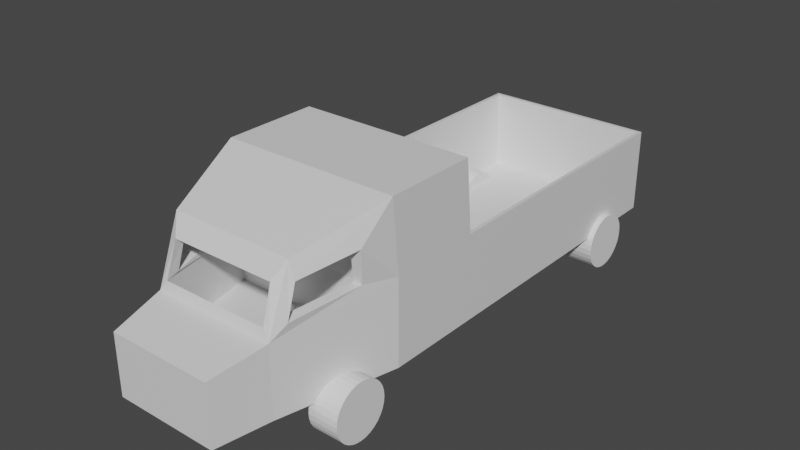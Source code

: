 # Source: Plane.blend  (saved by Blender 3.1.7; exported with 4.5.12 LTS)
import bpy
from mathutils import Matrix  # noqa: F401  (used for matrix-valued properties, if any)

bpy.ops.wm.read_factory_settings(use_empty=True)
scene = bpy.context.scene
scene.name = 'Scene'

# ---- collections
col_collection = bpy.data.collections.new('Collection'); scene.collection.children.link(col_collection)

# ---- materials (node trees are filled in below, after node groups)
mat_material = bpy.data.materials.new('Material')
mat_material.alpha_threshold = 0.0
mat_material.use_transparent_shadow = False
mat_material.line_color = (0.0, 0.0, 0.0, 1.0)

# ---- material node trees
mat_material.use_nodes = True; mat_material.node_tree.nodes.clear()
_N = mat_material.node_tree.nodes; _L = mat_material.node_tree.links
n0 = _N.new('ShaderNodeOutputMaterial'); n0.name = 'Material Output'; n0.location = (300, 300)
n1 = _N.new('ShaderNodeBsdfPrincipled'); n1.name = 'Principled BSDF'; n1.location = (10, 300)
n1.distribution = 'GGX'
n1.subsurface_method = 'RANDOM_WALK_SKIN'
n1.inputs[2].default_value = 0.4
n1.inputs[3].default_value = 1.45
n1.inputs[27].default_value = (0.0, 0.0, 0.0, 1.0)
n1.inputs[28].default_value = 1.0
_L.new(n1.outputs[0], n0.inputs[0])
n0.is_active_output = True

# ---- world
world_world = bpy.data.worlds.new('World'); scene.world = world_world
world_world.use_nodes = True; world_world.node_tree.nodes.clear()
_N = world_world.node_tree.nodes; _L = world_world.node_tree.links
n0 = _N.new('ShaderNodeOutputWorld'); n0.name = 'World Output'; n0.location = (300, 300)
n1 = _N.new('ShaderNodeBackground'); n1.name = 'Background'; n1.location = (10, 300)
n1.inputs[0].default_value = (0.05088, 0.05088, 0.05088, 1.0)
_L.new(n1.outputs[0], n0.inputs[0])
n0.is_active_output = True
world_world.color = (0.05088, 0.05088, 0.05088)
world_world.use_sun_shadow = False
world_world.sun_shadow_jitter_overblur = 0.0

# ---- meshes
me_cube = bpy.data.meshes.new('Cube')
me_cube.from_pydata([(1.0, 1.0, -1.0), (1.0, -2.359, 0.7756), (1.0, -2.285, -1.0), (0.9538, -3.78, 0.3981), (1.0, -3.344, -1.0), (0.6897, -4.639, -1.0), (0.9588, 0.9588, -0.03758), (0.9588, -2.244, -0.03758), (0.9076, -3.723, 0.01321), (0.5849, -5.25, -0.3221), (0.5849, -5.25, -1.0), (0.6109, -4.367, 0.2746), (0.7531, -4.367, 0.2765), (0.622, -4.473, -0.07455), (0.7534, -4.473, -0.0741), (0.8308, -3.78, 0.3994), (0.8032, -3.721, 0.007972), (0.0, 1.0, -1.0), (-1.639e-17, -2.359, 0.7756), (0.0, -2.285, -1.0), (0.0, -2.285, -0.03758), (-1.639e-17, -3.418, 0.7756), (0.0, -3.344, -1.0), (0.0, -4.639, -1.0), (0.0, 1.0, -0.03758), (0.0, -5.25, -1.0), (0.0, -5.25, -0.3221), (-1.639e-17, -4.373, 0.4751), (-3.953e-17, -4.494, 0.2709), (0.0, -4.618, -0.1079), (0.0, -4.643, -0.2191), (-1.639e-17, -3.585, 0.3901), (0.0, -3.51, -0.1228), (1.0, -3.418, 0.7756), (1.0, -3.344, -0.03758), (0.6889, -4.643, -0.2191), (0.6934, -4.373, 0.4751), (0.5917, -4.494, 0.2709), (0.61, -4.618, -0.1079), (0.8279, -3.585, 0.3901), (0.8463, -3.51, -0.1228), (1.399e-06, 0.9588, -0.03758), (1.399e-06, -2.244, -0.03758), (1.0, 1.0, -0.03758), (1.0, -2.285, -0.03758), (1.399e-06, 0.9588, -0.9504), (1.399e-06, -2.244, -0.9504), (0.9588, 0.9588, -0.9504), (0.9588, -2.244, -0.9504), (0.61, -4.622, -0.6541), (0.8463, -3.515, -0.669), (-8.068e-10, -4.622, -0.6541), (-8.068e-10, -3.515, -0.669)], [], [(19, 2, 4, 22), (17, 0, 2, 19), (7, 6, 47, 48), (44, 20, 18, 1), (44, 1, 33, 34), (22, 4, 5, 23), (23, 5, 10, 25), (2, 44, 34, 4), (40, 32, 52, 50), (17, 24, 43, 0), (0, 43, 44, 2), (4, 34, 35, 5), (5, 35, 9, 10), (37, 38, 35, 36), (12, 11, 15, 3), (37, 28, 31, 39), (40, 39, 31, 32), (38, 29, 30, 35), (36, 27, 28, 37), (10, 9, 26, 25), (33, 21, 27, 36), (1, 18, 21, 33), (35, 30, 26, 9), (3, 8, 34, 33), (14, 12, 36, 35), (12, 3, 33, 36), (8, 14, 35, 34), (11, 13, 38, 37), (16, 15, 39, 40), (13, 16, 40, 38), (15, 11, 37, 39), (14, 13, 11, 12), (8, 16, 13, 14), (8, 3, 15, 16), (41, 6, 43, 24), (6, 7, 44, 43), (7, 42, 20, 44), (46, 48, 47, 45), (42, 7, 48, 46), (6, 41, 45, 47), (51, 49, 50, 52), (38, 40, 50, 49), (29, 38, 49, 51)])
_uv = me_cube.uv_layers.new(name='UVMap')
_uv.uv.foreach_set('vector', [0.25, 0.75, 0.375, 0.75, 0.375, 0.75, 0.25, 0.75, 0.25, 0.5, 0.375, 0.5, 0.375, 0.75, 0.25, 0.75, 0.4765, 0.718, 0.4937, 0.4959, 0.4937, 0.4959, 0.4765, 0.718, 0.4953, 0.75, 0.0, 0.0, 0.75, 0.75, 0.625, 0.75, 0.4953, 0.75, 0.625, 0.75, 0.625, 0.75, 0.4953, 0.75, 0.25, 0.75, 0.375, 0.75, 0.375, 0.75, 0.25, 0.75, 0.25, 0.75, 0.375, 0.75, 0.375, 0.75, 0.25, 0.75, 0.375, 0.75, 0.4953, 0.75, 0.4953, 0.75, 0.375, 0.75, 0.5058, 0.7642, 0.5058, 0.875, 0.5058, 0.875, 0.5058, 0.7642, 0.375, 0.375, 0.4953, 0.375, 0.4953, 0.5, 0.375, 0.5, 0.375, 0.5, 0.4953, 0.5, 0.4953, 0.75, 0.375, 0.75, 0.375, 0.75, 0.4953, 0.75, 0.49, 0.75, 0.375, 0.75, 0.375, 0.75, 0.4901, 0.75, 0.4953, 0.75, 0.375, 0.75, 0.6145, 0.7645, 0.5058, 0.7642, 0.4907, 0.75, 0.625, 0.75, 0.594, 0.75, 0.5924, 0.7644, 0.5929, 0.7644, 0.5971, 0.75, 0.6145, 0.7645, 0.6145, 0.875, 0.6145, 0.875, 0.6145, 0.7645, 0.5058, 0.7642, 0.6145, 0.7645, 0.6145, 0.875, 0.5058, 0.875, 0.5058, 0.7642, 0.5058, 0.875, 0.4953, 0.875, 0.4953, 0.7497, 0.625, 0.75, 0.625, 0.875, 0.6145, 0.875, 0.6145, 0.7645, 0.375, 0.75, 0.4953, 0.75, 0.4953, 0.875, 0.375, 0.875, 0.625, 0.75, 0.75, 0.75, 0.75, 0.75, 0.625, 0.75, 0.625, 0.75, 0.75, 0.75, 0.75, 0.75, 0.625, 0.75, 0.4953, 0.7497, 0.4953, 0.875, 0.4953, 0.875, 0.4953, 0.75, 0.5971, 0.75, 0.522, 0.75, 0.4953, 0.75, 0.625, 0.75, 0.522, 0.75, 0.594, 0.75, 0.625, 0.75, 0.4907, 0.75, 0.594, 0.75, 0.5971, 0.75, 0.625, 0.75, 0.625, 0.75, 0.522, 0.75, 0.522, 0.75, 0.4907, 0.75, 0.4953, 0.75, 0.5924, 0.7644, 0.5278, 0.7643, 0.5058, 0.7642, 0.6145, 0.7645, 0.5274, 0.7643, 0.5929, 0.7644, 0.6145, 0.7645, 0.5058, 0.7642, 0.5278, 0.7643, 0.5274, 0.7643, 0.5058, 0.7642, 0.5058, 0.7642, 0.5929, 0.7644, 0.5924, 0.7644, 0.6145, 0.7645, 0.6145, 0.7645, 0.522, 0.75, 0.5278, 0.7643, 0.5924, 0.7644, 0.594, 0.75, 0.522, 0.75, 0.5274, 0.7643, 0.5278, 0.7643, 0.522, 0.75, 0.522, 0.75, 0.5971, 0.75, 0.5929, 0.7644, 0.5274, 0.7643, 0.4907, 0.3775, 0.4937, 0.4959, 0.4953, 0.5, 0.4953, 0.375, 0.4937, 0.4959, 0.4765, 0.718, 0.4953, 0.75, 0.4953, 0.5, 0.4765, 0.718, 0.02498, 0.03354, 0.0, 0.0, 0.4953, 0.75, 0.02498, 0.03354, 0.4765, 0.718, 0.4937, 0.4959, 0.4907, 0.3775, 0.02498, 0.03354, 0.4765, 0.718, 0.4765, 0.718, 0.02498, 0.03354, 0.4937, 0.4959, 0.4907, 0.3775, 0.4907, 0.3775, 0.4937, 0.4959, 0.5058, 0.875, 0.5058, 0.7642, 0.5058, 0.7642, 0.5058, 0.875, 0.5058, 0.7642, 0.5058, 0.7642, 0.5058, 0.7642, 0.5058, 0.7642, 0.5058, 0.875, 0.5058, 0.7642, 0.5058, 0.7642, 0.5058, 0.875])
me_cube.materials.append(mat_material)
me_cube.use_remesh_preserve_volume = False
me_cube.use_remesh_preserve_attributes = False
me_cube.use_mirror_vertex_groups = False
me_cube.update()
me_cylinder = bpy.data.meshes.new('Cylinder')
me_cylinder.from_pydata([(2.135e-07, 0.3472, 4.293), (2.135e-07, 0.3472, 6.293), (0.1951, 0.328, 4.293), (0.1951, 0.328, 6.293), (0.3827, 0.2711, 4.293), (0.3827, 0.2711, 6.293), (0.5556, 0.1787, 4.293), (0.5556, 0.1787, 6.293), (0.7071, 0.05429, 4.293), (0.7071, 0.05429, 6.293), (0.8315, -0.09724, 4.293), (0.8315, -0.09724, 6.293), (0.9239, -0.2701, 4.293), (0.9239, -0.2701, 6.293), (0.9808, -0.4577, 4.293), (0.9808, -0.4577, 6.293), (1.0, -0.6528, 4.293), (1.0, -0.6528, 6.293), (0.9808, -0.8479, 4.293), (0.9808, -0.8479, 6.293), (0.9239, -1.035, 4.293), (0.9239, -1.035, 6.293), (0.8315, -1.208, 4.293), (0.8315, -1.208, 6.293), (0.7071, -1.36, 4.293), (0.7071, -1.36, 6.293), (0.5556, -1.484, 4.293), (0.5556, -1.484, 6.293), (0.3827, -1.577, 4.293), (0.3827, -1.577, 6.293), (0.1951, -1.634, 4.293), (0.1951, -1.634, 6.293), (1.261e-07, -1.653, 4.293), (1.261e-07, -1.653, 6.293), (-0.1951, -1.634, 4.293), (-0.1951, -1.634, 6.293), (-0.3827, -1.577, 4.293), (-0.3827, -1.577, 6.293), (-0.5556, -1.484, 4.293), (-0.5556, -1.484, 6.293), (-0.7071, -1.36, 4.293), (-0.7071, -1.36, 6.293), (-0.8315, -1.208, 4.293), (-0.8315, -1.208, 6.293), (-0.9239, -1.035, 4.293), (-0.9239, -1.035, 6.293), (-0.9808, -0.8479, 4.293), (-0.9808, -0.8479, 6.293), (-1.0, -0.6528, 4.293), (-1.0, -0.6528, 6.293), (-0.9808, -0.4577, 4.293), (-0.9808, -0.4577, 6.293), (-0.9239, -0.2701, 4.293), (-0.9239, -0.2701, 6.293), (-0.8315, -0.09724, 4.293), (-0.8315, -0.09724, 6.293), (-0.7071, 0.05429, 4.293), (-0.7071, 0.05429, 6.293), (-0.5556, 0.1787, 4.293), (-0.5556, 0.1787, 6.293), (-0.3827, 0.2711, 4.293), (-0.3827, 0.2711, 6.293), (-0.1951, 0.328, 4.293), (-0.1951, 0.328, 6.293), (2.135e-07, 13.6, 4.293), (2.135e-07, 13.6, 6.293), (0.1951, 13.58, 4.293), (0.1951, 13.58, 6.293), (0.3827, 13.53, 4.293), (0.3827, 13.53, 6.293), (0.5556, 13.43, 4.293), (0.5556, 13.43, 6.293), (0.7071, 13.31, 4.293), (0.7071, 13.31, 6.293), (0.8315, 13.16, 4.293), (0.8315, 13.16, 6.293), (0.9239, 12.98, 4.293), (0.9239, 12.98, 6.293), (0.9808, 12.8, 4.293), (0.9808, 12.8, 6.293), (1.0, 12.6, 4.293), (1.0, 12.6, 6.293), (0.9808, 12.41, 4.293), (0.9808, 12.41, 6.293), (0.9239, 12.22, 4.293), (0.9239, 12.22, 6.293), (0.8315, 12.05, 4.293), (0.8315, 12.05, 6.293), (0.7071, 11.89, 4.293), (0.7071, 11.89, 6.293), (0.5556, 11.77, 4.293), (0.5556, 11.77, 6.293), (0.3827, 11.68, 4.293), (0.3827, 11.68, 6.293), (0.1951, 11.62, 4.293), (0.1951, 11.62, 6.293), (1.261e-07, 11.6, 4.293), (1.261e-07, 11.6, 6.293), (-0.1951, 11.62, 4.293), (-0.1951, 11.62, 6.293), (-0.3827, 11.68, 4.293), (-0.3827, 11.68, 6.293), (-0.5556, 11.77, 4.293), (-0.5556, 11.77, 6.293), (-0.7071, 11.89, 4.293), (-0.7071, 11.89, 6.293), (-0.8315, 12.05, 4.293), (-0.8315, 12.05, 6.293), (-0.9239, 12.22, 4.293), (-0.9239, 12.22, 6.293), (-0.9808, 12.41, 4.293), (-0.9808, 12.41, 6.293), (-1.0, 12.6, 4.293), (-1.0, 12.6, 6.293), (-0.9808, 12.8, 4.293), (-0.9808, 12.8, 6.293), (-0.9239, 12.98, 4.293), (-0.9239, 12.98, 6.293), (-0.8315, 13.16, 4.293), (-0.8315, 13.16, 6.293), (-0.7071, 13.31, 4.293), (-0.7071, 13.31, 6.293), (-0.5556, 13.43, 4.293), (-0.5556, 13.43, 6.293), (-0.3827, 13.53, 4.293), (-0.3827, 13.53, 6.293), (-0.1951, 13.58, 4.293), (-0.1951, 13.58, 6.293)], [], [(0, 1, 3, 2), (2, 3, 5, 4), (4, 5, 7, 6), (6, 7, 9, 8), (8, 9, 11, 10), (10, 11, 13, 12), (12, 13, 15, 14), (14, 15, 17, 16), (16, 17, 19, 18), (18, 19, 21, 20), (20, 21, 23, 22), (22, 23, 25, 24), (24, 25, 27, 26), (26, 27, 29, 28), (28, 29, 31, 30), (30, 31, 33, 32), (32, 33, 35, 34), (34, 35, 37, 36), (36, 37, 39, 38), (38, 39, 41, 40), (40, 41, 43, 42), (42, 43, 45, 44), (44, 45, 47, 46), (46, 47, 49, 48), (48, 49, 51, 50), (50, 51, 53, 52), (52, 53, 55, 54), (54, 55, 57, 56), (56, 57, 59, 58), (58, 59, 61, 60), (3, 1, 63, 61, 59, 57, 55, 53, 51, 49, 47, 45, 43, 41, 39, 37, 35, 33, 31, 29, 27, 25, 23, 21, 19, 17, 15, 13, 11, 9, 7, 5), (60, 61, 63, 62), (62, 63, 1, 0), (0, 2, 4, 6, 8, 10, 12, 14, 16, 18, 20, 22, 24, 26, 28, 30, 32, 34, 36, 38, 40, 42, 44, 46, 48, 50, 52, 54, 56, 58, 60, 62), (64, 65, 67, 66), (66, 67, 69, 68), (68, 69, 71, 70), (70, 71, 73, 72), (72, 73, 75, 74), (74, 75, 77, 76), (76, 77, 79, 78), (78, 79, 81, 80), (80, 81, 83, 82), (82, 83, 85, 84), (84, 85, 87, 86), (86, 87, 89, 88), (88, 89, 91, 90), (90, 91, 93, 92), (92, 93, 95, 94), (94, 95, 97, 96), (96, 97, 99, 98), (98, 99, 101, 100), (100, 101, 103, 102), (102, 103, 105, 104), (104, 105, 107, 106), (106, 107, 109, 108), (108, 109, 111, 110), (110, 111, 113, 112), (112, 113, 115, 114), (114, 115, 117, 116), (116, 117, 119, 118), (118, 119, 121, 120), (120, 121, 123, 122), (122, 123, 125, 124), (67, 65, 127, 125, 123, 121, 119, 117, 115, 113, 111, 109, 107, 105, 103, 101, 99, 97, 95, 93, 91, 89, 87, 85, 83, 81, 79, 77, 75, 73, 71, 69), (124, 125, 127, 126), (126, 127, 65, 64), (64, 66, 68, 70, 72, 74, 76, 78, 80, 82, 84, 86, 88, 90, 92, 94, 96, 98, 100, 102, 104, 106, 108, 110, 112, 114, 116, 118, 120, 122, 124, 126)])
_uv = me_cylinder.uv_layers.new(name='UVMap')
_uv.uv.foreach_set('vector', [1.0, 0.5, 1.0, 1.0, 0.9688, 1.0, 0.9688, 0.5, 0.9688, 0.5, 0.9688, 1.0, 0.9375, 1.0, 0.9375, 0.5, 0.9375, 0.5, 0.9375, 1.0, 0.9062, 1.0, 0.9062, 0.5, 0.9062, 0.5, 0.9062, 1.0, 0.875, 1.0, 0.875, 0.5, 0.875, 0.5, 0.875, 1.0, 0.8438, 1.0, 0.8438, 0.5, 0.8438, 0.5, 0.8438, 1.0, 0.8125, 1.0, 0.8125, 0.5, 0.8125, 0.5, 0.8125, 1.0, 0.7812, 1.0, 0.7812, 0.5, 0.7812, 0.5, 0.7812, 1.0, 0.75, 1.0, 0.75, 0.5, 0.75, 0.5, 0.75, 1.0, 0.7188, 1.0, 0.7188, 0.5, 0.7188, 0.5, 0.7188, 1.0, 0.6875, 1.0, 0.6875, 0.5, 0.6875, 0.5, 0.6875, 1.0, 0.6562, 1.0, 0.6562, 0.5, 0.6562, 0.5, 0.6562, 1.0, 0.625, 1.0, 0.625, 0.5, 0.625, 0.5, 0.625, 1.0, 0.5938, 1.0, 0.5938, 0.5, 0.5938, 0.5, 0.5938, 1.0, 0.5625, 1.0, 0.5625, 0.5, 0.5625, 0.5, 0.5625, 1.0, 0.5312, 1.0, 0.5312, 0.5, 0.5312, 0.5, 0.5312, 1.0, 0.5, 1.0, 0.5, 0.5, 0.5, 0.5, 0.5, 1.0, 0.4688, 1.0, 0.4688, 0.5, 0.4688, 0.5, 0.4688, 1.0, 0.4375, 1.0, 0.4375, 0.5, 0.4375, 0.5, 0.4375, 1.0, 0.4062, 1.0, 0.4062, 0.5, 0.4062, 0.5, 0.4062, 1.0, 0.375, 1.0, 0.375, 0.5, 0.375, 0.5, 0.375, 1.0, 0.3438, 1.0, 0.3438, 0.5, 0.3438, 0.5, 0.3438, 1.0, 0.3125, 1.0, 0.3125, 0.5, 0.3125, 0.5, 0.3125, 1.0, 0.2812, 1.0, 0.2812, 0.5, 0.2812, 0.5, 0.2812, 1.0, 0.25, 1.0, 0.25, 0.5, 0.25, 0.5, 0.25, 1.0, 0.2188, 1.0, 0.2188, 0.5, 0.2188, 0.5, 0.2188, 1.0, 0.1875, 1.0, 0.1875, 0.5, 0.1875, 0.5, 0.1875, 1.0, 0.1562, 1.0, 0.1562, 0.5, 0.1562, 0.5, 0.1562, 1.0, 0.125, 1.0, 0.125, 0.5, 0.125, 0.5, 0.125, 1.0, 0.09375, 1.0, 0.09375, 0.5, 0.09375, 0.5, 0.09375, 1.0, 0.0625, 1.0, 0.0625, 0.5, 0.2968, 0.4854, 0.25, 0.49, 0.2032, 0.4854, 0.1582, 0.4717, 0.1167, 0.4496, 0.08029, 0.4197, 0.05045, 0.3833, 0.02827, 0.3418, 0.01461, 0.2968, 0.01, 0.25, 0.01461, 0.2032, 0.02827, 0.1582, 0.05045, 0.1167, 0.08029, 0.08029, 0.1167, 0.05045, 0.1582, 0.02827, 0.2032, 0.01461, 0.25, 0.01, 0.2968, 0.01461, 0.3418, 0.02827, 0.3833, 0.05045, 0.4197, 0.08029, 0.4496, 0.1167, 0.4717, 0.1582, 0.4854, 0.2032, 0.49, 0.25, 0.4854, 0.2968, 0.4717, 0.3418, 0.4496, 0.3833, 0.4197, 0.4197, 0.3833, 0.4496, 0.3418, 0.4717, 0.0625, 0.5, 0.0625, 1.0, 0.03125, 1.0, 0.03125, 0.5, 0.03125, 0.5, 0.03125, 1.0, 0.0, 1.0, 0.0, 0.5, 0.75, 0.49, 0.7968, 0.4854, 0.8418, 0.4717, 0.8833, 0.4496, 0.9197, 0.4197, 0.9496, 0.3833, 0.9717, 0.3418, 0.9854, 0.2968, 0.99, 0.25, 0.9854, 0.2032, 0.9717, 0.1582, 0.9496, 0.1167, 0.9197, 0.08029, 0.8833, 0.05045, 0.8418, 0.02827, 0.7968, 0.01461, 0.75, 0.01, 0.7032, 0.01461, 0.6582, 0.02827, 0.6167, 0.05045, 0.5803, 0.08029, 0.5504, 0.1167, 0.5283, 0.1582, 0.5146, 0.2032, 0.51, 0.25, 0.5146, 0.2968, 0.5283, 0.3418, 0.5504, 0.3833, 0.5803, 0.4197, 0.6167, 0.4496, 0.6582, 0.4717, 0.7032, 0.4854, 1.0, 0.5, 1.0, 1.0, 0.9688, 1.0, 0.9688, 0.5, 0.9688, 0.5, 0.9688, 1.0, 0.9375, 1.0, 0.9375, 0.5, 0.9375, 0.5, 0.9375, 1.0, 0.9062, 1.0, 0.9062, 0.5, 0.9062, 0.5, 0.9062, 1.0, 0.875, 1.0, 0.875, 0.5, 0.875, 0.5, 0.875, 1.0, 0.8438, 1.0, 0.8438, 0.5, 0.8438, 0.5, 0.8438, 1.0, 0.8125, 1.0, 0.8125, 0.5, 0.8125, 0.5, 0.8125, 1.0, 0.7812, 1.0, 0.7812, 0.5, 0.7812, 0.5, 0.7812, 1.0, 0.75, 1.0, 0.75, 0.5, 0.75, 0.5, 0.75, 1.0, 0.7188, 1.0, 0.7188, 0.5, 0.7188, 0.5, 0.7188, 1.0, 0.6875, 1.0, 0.6875, 0.5, 0.6875, 0.5, 0.6875, 1.0, 0.6562, 1.0, 0.6562, 0.5, 0.6562, 0.5, 0.6562, 1.0, 0.625, 1.0, 0.625, 0.5, 0.625, 0.5, 0.625, 1.0, 0.5938, 1.0, 0.5938, 0.5, 0.5938, 0.5, 0.5938, 1.0, 0.5625, 1.0, 0.5625, 0.5, 0.5625, 0.5, 0.5625, 1.0, 0.5312, 1.0, 0.5312, 0.5, 0.5312, 0.5, 0.5312, 1.0, 0.5, 1.0, 0.5, 0.5, 0.5, 0.5, 0.5, 1.0, 0.4688, 1.0, 0.4688, 0.5, 0.4688, 0.5, 0.4688, 1.0, 0.4375, 1.0, 0.4375, 0.5, 0.4375, 0.5, 0.4375, 1.0, 0.4062, 1.0, 0.4062, 0.5, 0.4062, 0.5, 0.4062, 1.0, 0.375, 1.0, 0.375, 0.5, 0.375, 0.5, 0.375, 1.0, 0.3438, 1.0, 0.3438, 0.5, 0.3438, 0.5, 0.3438, 1.0, 0.3125, 1.0, 0.3125, 0.5, 0.3125, 0.5, 0.3125, 1.0, 0.2812, 1.0, 0.2812, 0.5, 0.2812, 0.5, 0.2812, 1.0, 0.25, 1.0, 0.25, 0.5, 0.25, 0.5, 0.25, 1.0, 0.2188, 1.0, 0.2188, 0.5, 0.2188, 0.5, 0.2188, 1.0, 0.1875, 1.0, 0.1875, 0.5, 0.1875, 0.5, 0.1875, 1.0, 0.1562, 1.0, 0.1562, 0.5, 0.1562, 0.5, 0.1562, 1.0, 0.125, 1.0, 0.125, 0.5, 0.125, 0.5, 0.125, 1.0, 0.09375, 1.0, 0.09375, 0.5, 0.09375, 0.5, 0.09375, 1.0, 0.0625, 1.0, 0.0625, 0.5, 0.2968, 0.4854, 0.25, 0.49, 0.2032, 0.4854, 0.1582, 0.4717, 0.1167, 0.4496, 0.08029, 0.4197, 0.05045, 0.3833, 0.02827, 0.3418, 0.01461, 0.2968, 0.01, 0.25, 0.01461, 0.2032, 0.02827, 0.1582, 0.05045, 0.1167, 0.08029, 0.08029, 0.1167, 0.05045, 0.1582, 0.02827, 0.2032, 0.01461, 0.25, 0.01, 0.2968, 0.01461, 0.3418, 0.02827, 0.3833, 0.05045, 0.4197, 0.08029, 0.4496, 0.1167, 0.4717, 0.1582, 0.4854, 0.2032, 0.49, 0.25, 0.4854, 0.2968, 0.4717, 0.3418, 0.4496, 0.3833, 0.4197, 0.4197, 0.3833, 0.4496, 0.3418, 0.4717, 0.0625, 0.5, 0.0625, 1.0, 0.03125, 1.0, 0.03125, 0.5, 0.03125, 0.5, 0.03125, 1.0, 0.0, 1.0, 0.0, 0.5, 0.75, 0.49, 0.7968, 0.4854, 0.8418, 0.4717, 0.8833, 0.4496, 0.9197, 0.4197, 0.9496, 0.3833, 0.9717, 0.3418, 0.9854, 0.2968, 0.99, 0.25, 0.9854, 0.2032, 0.9717, 0.1582, 0.9496, 0.1167, 0.9197, 0.08029, 0.8833, 0.05045, 0.8418, 0.02827, 0.7968, 0.01461, 0.75, 0.01, 0.7032, 0.01461, 0.6582, 0.02827, 0.6167, 0.05045, 0.5803, 0.08029, 0.5504, 0.1167, 0.5283, 0.1582, 0.5146, 0.2032, 0.51, 0.25, 0.5146, 0.2968, 0.5283, 0.3418, 0.5504, 0.3833, 0.5803, 0.4197, 0.6167, 0.4496, 0.6582, 0.4717, 0.7032, 0.4854])
me_cylinder.use_remesh_fix_poles = True
me_cylinder.use_remesh_preserve_attributes = False
me_cylinder.update()

# ---- objects
ob_cube = bpy.data.objects.new('Cube', me_cube)
ob_cylinder = bpy.data.objects.new('Cylinder', me_cylinder)

# ---- transforms, parenting, visibility, modifiers, constraints
ob_cube.location = (0.0, 0.0, 0.0)
ob_cube.lock_rotations_4d = False
ob_cube.empty_display_type = 'ARROWS'
ob_cube.lineart.crease_threshold = 0.0
_m = ob_cube.modifiers.new('Mirror', 'MIRROR')
ob_cylinder.location = (-2.346e-16, -3.734, -1.126)
ob_cylinder.rotation_euler = (-0.0, 1.571, 0.0)
ob_cylinder.scale = (0.3168, 0.3168, 0.1693)
_m = ob_cylinder.modifiers.new('Mirror', 'MIRROR')
_m.use_axis = (False, False, True)

# ---- collection membership
col_collection.objects.link(ob_cube)
col_collection.objects.link(ob_cylinder)

# ---- scene / render settings (as saved in the file)
scene.frame_start = 1; scene.frame_end = 250; scene.frame_set(1)
scene.render.engine = 'BLENDER_EEVEE_NEXT'
scene.cycles.sampling_pattern = 'TABULATED_SOBOL'
scene.cycles.use_light_tree = False
scene.view_settings.view_transform = 'Filmic'
bpy.context.view_layer.update()

# ---- added for rendering (the .blend has no active camera and no usable light): camera, sun
cam_auto = bpy.data.cameras.new('AutoCamera')
cam_auto.lens = 50.0
cam_auto.sensor_width = 36.0
cam_auto.clip_end = 1000.0
ob_auto_camera = bpy.data.objects.new('AutoCamera', cam_auto)
scene.collection.objects.link(ob_auto_camera)
ob_auto_camera.location = (6.44538, -9.8597, 4.82266)
ob_auto_camera.rotation_euler = (1.09748, -7.21219e-08, 0.694738)
scene.camera = ob_auto_camera
light_auto_sun = bpy.data.lights.new('AutoSun', 'SUN')
light_auto_sun.energy = 3.0
light_auto_sun.angle = 0.0523599
ob_auto_sun = bpy.data.objects.new('AutoSun', light_auto_sun)
scene.collection.objects.link(ob_auto_sun)
ob_auto_sun.rotation_euler = (0.872665, 0.174533, 0.523599)
bpy.context.view_layer.update()
